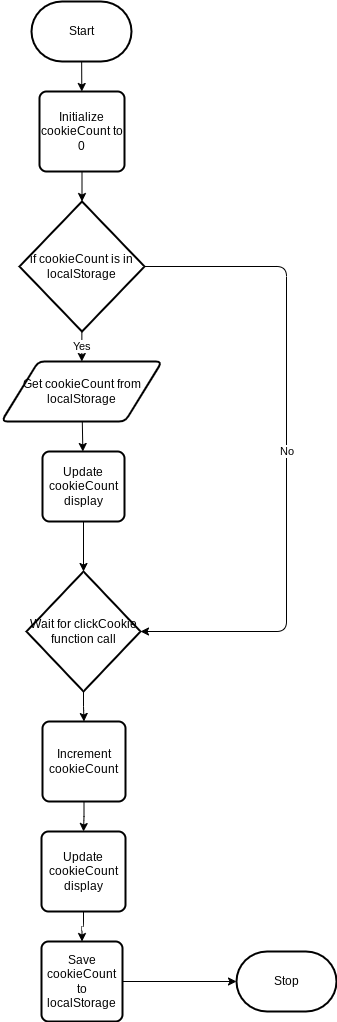

The diagram above was exported from draw.io. Its source (the exported page's mxGraphModel, read from the mxfile embedded in the PNG):
<mxGraphModel dx="1086" dy="377" grid="1" gridSize="10" guides="1" tooltips="1" connect="1" arrows="1" fold="1" page="1" pageScale="1" pageWidth="850" pageHeight="1100" math="0" shadow="0">
  <root>
    <mxCell id="0" />
    <mxCell id="1" parent="0" />
    <mxCell id="11" style="edgeStyle=none;html=1;" edge="1" parent="1" source="2" target="4">
      <mxGeometry relative="1" as="geometry" />
    </mxCell>
    <mxCell id="2" value="Start" style="strokeWidth=2;html=1;shape=mxgraph.flowchart.terminator;whiteSpace=wrap;" parent="1" vertex="1">
      <mxGeometry x="375" y="30" width="100" height="60" as="geometry" />
    </mxCell>
    <mxCell id="3" value="Stop" style="strokeWidth=2;html=1;shape=mxgraph.flowchart.terminator;whiteSpace=wrap;" parent="1" vertex="1">
      <mxGeometry x="580" y="980" width="100" height="60" as="geometry" />
    </mxCell>
    <mxCell id="10" style="edgeStyle=none;html=1;" edge="1" parent="1" source="4" target="5">
      <mxGeometry relative="1" as="geometry" />
    </mxCell>
    <mxCell id="4" value="Initialize cookieCount to 0" style="rounded=1;whiteSpace=wrap;html=1;absoluteArcSize=1;arcSize=14;strokeWidth=2;" vertex="1" parent="1">
      <mxGeometry x="383" y="120" width="85" height="80" as="geometry" />
    </mxCell>
    <mxCell id="9" value="Yes" style="edgeStyle=none;html=1;" edge="1" parent="1" source="5" target="6">
      <mxGeometry relative="1" as="geometry" />
    </mxCell>
    <mxCell id="14" value="No" style="edgeStyle=orthogonalEdgeStyle;html=1;entryX=1;entryY=0.5;entryDx=0;entryDy=0;entryPerimeter=0;" edge="1" parent="1" source="5" target="12">
      <mxGeometry relative="1" as="geometry">
        <Array as="points">
          <mxPoint x="630" y="295" />
          <mxPoint x="630" y="660" />
        </Array>
      </mxGeometry>
    </mxCell>
    <mxCell id="5" value="if cookieCount is in localStorage" style="strokeWidth=2;html=1;shape=mxgraph.flowchart.decision;whiteSpace=wrap;" vertex="1" parent="1">
      <mxGeometry x="363" y="230" width="125" height="130" as="geometry" />
    </mxCell>
    <mxCell id="8" style="edgeStyle=none;html=1;" edge="1" parent="1" source="6" target="7">
      <mxGeometry relative="1" as="geometry" />
    </mxCell>
    <mxCell id="6" value="Get cookieCount from localStorage" style="shape=parallelogram;html=1;strokeWidth=2;perimeter=parallelogramPerimeter;whiteSpace=wrap;rounded=1;arcSize=12;size=0.23;" vertex="1" parent="1">
      <mxGeometry x="345" y="390" width="160.5" height="60" as="geometry" />
    </mxCell>
    <mxCell id="13" style="edgeStyle=none;html=1;entryX=0.5;entryY=0;entryDx=0;entryDy=0;entryPerimeter=0;" edge="1" parent="1" source="7" target="12">
      <mxGeometry relative="1" as="geometry" />
    </mxCell>
    <mxCell id="7" value="Update cookieCount display" style="rounded=1;whiteSpace=wrap;html=1;absoluteArcSize=1;arcSize=14;strokeWidth=2;" vertex="1" parent="1">
      <mxGeometry x="386" y="480" width="82" height="70" as="geometry" />
    </mxCell>
    <mxCell id="16" style="edgeStyle=orthogonalEdgeStyle;html=1;" edge="1" parent="1" source="12" target="15">
      <mxGeometry relative="1" as="geometry" />
    </mxCell>
    <mxCell id="12" value="Wait for clickCookie function call" style="strokeWidth=2;html=1;shape=mxgraph.flowchart.decision;whiteSpace=wrap;" vertex="1" parent="1">
      <mxGeometry x="370" y="600" width="114" height="120" as="geometry" />
    </mxCell>
    <mxCell id="18" style="edgeStyle=orthogonalEdgeStyle;html=1;" edge="1" parent="1" source="15" target="17">
      <mxGeometry relative="1" as="geometry" />
    </mxCell>
    <mxCell id="15" value="Increment cookieCount" style="rounded=1;whiteSpace=wrap;html=1;absoluteArcSize=1;arcSize=14;strokeWidth=2;" vertex="1" parent="1">
      <mxGeometry x="386" y="750" width="83" height="80" as="geometry" />
    </mxCell>
    <mxCell id="20" style="edgeStyle=orthogonalEdgeStyle;html=1;" edge="1" parent="1" source="17" target="19">
      <mxGeometry relative="1" as="geometry" />
    </mxCell>
    <mxCell id="17" value="Update cookieCount display" style="rounded=1;whiteSpace=wrap;html=1;absoluteArcSize=1;arcSize=14;strokeWidth=2;" vertex="1" parent="1">
      <mxGeometry x="385" y="860" width="84" height="80" as="geometry" />
    </mxCell>
    <mxCell id="21" style="edgeStyle=orthogonalEdgeStyle;html=1;" edge="1" parent="1" source="19" target="3">
      <mxGeometry relative="1" as="geometry" />
    </mxCell>
    <mxCell id="19" value="Save cookieCount to localStorage" style="rounded=1;whiteSpace=wrap;html=1;absoluteArcSize=1;arcSize=14;strokeWidth=2;" vertex="1" parent="1">
      <mxGeometry x="385" y="970" width="81" height="80" as="geometry" />
    </mxCell>
  </root>
</mxGraphModel>